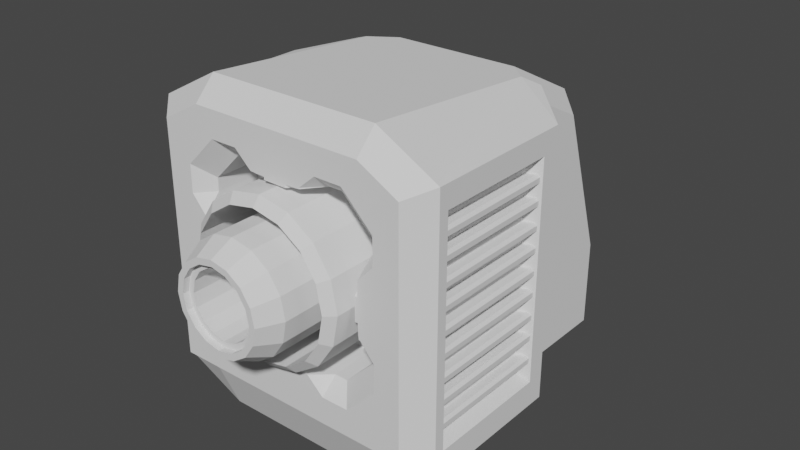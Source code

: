 # Source: Megalaser.blend  (saved by Blender 2.90.8; exported with 4.5.12 LTS)
import bpy
from mathutils import Matrix  # noqa: F401  (used for matrix-valued properties, if any)

bpy.ops.wm.read_factory_settings(use_empty=True)
scene = bpy.context.scene
scene.name = 'Scene'

# ---- collections
col_collection = bpy.data.collections.new('Collection'); scene.collection.children.link(col_collection)

# ---- world
world_world = bpy.data.worlds.new('World'); scene.world = world_world
world_world.use_nodes = True; world_world.node_tree.nodes.clear()
_N = world_world.node_tree.nodes; _L = world_world.node_tree.links
n0 = _N.new('ShaderNodeOutputWorld'); n0.name = 'World Output'; n0.location = (300, 300)
n1 = _N.new('ShaderNodeBackground'); n1.name = 'Background'; n1.location = (10, 300)
n1.inputs[0].default_value = (0.05088, 0.05088, 0.05088, 1.0)
_L.new(n1.outputs[0], n0.inputs[0])
n0.is_active_output = True
world_world.color = (0.05088, 0.05088, 0.05088)
world_world.use_sun_shadow = False
world_world.sun_shadow_jitter_overblur = 0.0

# ---- meshes
me_cylinder = bpy.data.meshes.new('Cylinder')
me_cylinder.from_pydata([(9.313e-08, 0.3235, 0.2538), (9.313e-08, -0.184, 0.2538), (0.09711, 0.3235, 0.2344), (0.09711, -0.184, 0.2344), (0.1794, 0.3235, 0.1794), (0.1794, -0.184, 0.1794), (0.2344, 0.3235, 0.09711), (0.2344, -0.184, 0.09711), (0.2538, 0.3235, -5.944e-08), (0.2538, -0.184, -1.406e-08), (0.2344, 0.3235, -0.09711), (0.2344, -0.184, -0.09711), (0.1794, 0.3235, -0.1794), (0.1794, -0.184, -0.1794), (0.09711, 0.3235, -0.2344), (0.09711, -0.184, -0.2344), (1.314e-07, 0.3235, -0.2538), (1.314e-07, -0.184, -0.2538), (-0.09711, 0.3235, -0.2344), (-0.09711, -0.184, -0.2344), (-0.1794, 0.3235, -0.1794), (-0.1794, -0.184, -0.1794), (-0.2344, 0.3235, -0.09711), (-0.2344, -0.184, -0.09711), (-0.2538, 0.3235, -4.431e-08), (-0.2538, -0.184, 1.061e-09), (-0.2344, 0.3235, 0.09711), (-0.2344, -0.184, 0.09711), (-0.1794, 0.3235, 0.1794), (-0.1794, -0.184, 0.1794), (-0.09711, 0.3235, 0.2344), (-0.09711, -0.184, 0.2344), (0.07813, -0.2878, 0.1886), (9.677e-08, -0.2878, 0.2042), (0.1444, -0.2878, 0.1444), (0.1886, -0.2878, 0.07813), (0.2042, -0.2878, 4.039e-09), (0.1886, -0.2878, -0.07813), (0.1444, -0.2878, -0.1444), (0.07813, -0.2878, -0.1886), (1.276e-07, -0.2878, -0.2042), (-0.07813, -0.2878, -0.1886), (-0.1444, -0.2878, -0.1444), (-0.1886, -0.2878, -0.07813), (-0.2042, -0.2878, 1.621e-08), (-0.1886, -0.2878, 0.07813), (-0.1444, -0.2878, 0.1444), (-0.07813, -0.2878, 0.1886), (0.06737, -0.2878, 0.1626), (9.871e-08, -0.2878, 0.176), (0.1245, -0.2878, 0.1245), (0.1626, -0.2878, 0.06737), (0.176, -0.2878, 3.868e-09), (0.1626, -0.2878, -0.06737), (0.1245, -0.2878, -0.1245), (0.06737, -0.2878, -0.1626), (1.253e-07, -0.2878, -0.176), (-0.06737, -0.2878, -0.1626), (-0.1245, -0.2878, -0.1245), (-0.1626, -0.2878, -0.06737), (-0.176, -0.2878, 1.436e-08), (-0.1626, -0.2878, 0.06737), (-0.1245, -0.2878, 0.1245), (-0.06737, -0.2878, 0.1626), (0.06737, -0.2587, 0.1626), (9.871e-08, -0.2587, 0.176), (0.1245, -0.2587, 0.1245), (0.1626, -0.2587, 0.06737), (0.176, -0.2587, -2.409e-09), (0.1626, -0.2587, -0.06737), (0.1245, -0.2587, -0.1245), (0.06737, -0.2587, -0.1626), (1.253e-07, -0.2587, -0.176), (-0.06737, -0.2587, -0.1626), (-0.1245, -0.2587, -0.1245), (-0.1626, -0.2587, -0.06737), (-0.176, -0.2587, 8.083e-09), (-0.1626, -0.2587, 0.06737), (-0.1245, -0.2587, 0.1245), (-0.06737, -0.2587, 0.1626), (0.05733, -0.2587, 0.1384), (9.947e-08, -0.2587, 0.1498), (0.1059, -0.2587, 0.1059), (0.1384, -0.2587, 0.05733), (0.1498, -0.2587, -2.05e-09), (0.1384, -0.2587, -0.05733), (0.1059, -0.2587, -0.1059), (0.05733, -0.2587, -0.1384), (1.221e-07, -0.2587, -0.1498), (-0.05733, -0.2587, -0.1384), (-0.1059, -0.2587, -0.1059), (-0.1384, -0.2587, -0.05733), (-0.1498, -0.2587, 6.879e-09), (-0.1384, -0.2587, 0.05733), (-0.1059, -0.2587, 0.1059), (-0.05733, -0.2587, 0.1384), (0.05733, -0.01164, 0.1384), (9.947e-08, -0.01164, 0.1498), (0.1059, -0.01164, 0.1059), (0.1384, -0.01164, 0.05733), (0.1498, -0.01164, -3.219e-08), (0.1384, -0.01164, -0.05733), (0.1059, -0.01164, -0.1059), (0.05733, -0.01164, -0.1384), (1.221e-07, -0.01164, -0.1498), (-0.05733, -0.01164, -0.1384), (-0.1059, -0.01164, -0.1059), (-0.1384, -0.01164, -0.05733), (-0.1498, -0.01164, -2.326e-08), (-0.1384, -0.01164, 0.05733), (-0.1059, -0.01164, 0.1059), (-0.05733, -0.01164, 0.1384), (-0.1257, 0.3793, 0.3034), (-0.2322, 0.3793, 0.2322), (-0.3034, 0.3793, 0.1257), (-0.3284, 0.3793, 8.771e-08), (-0.3034, 0.3793, -0.1257), (-0.2322, 0.3793, -0.2322), (-0.1257, 0.3793, -0.3034), (7.046e-08, 0.3793, -0.3284), (0.1257, 0.3793, -0.3034), (0.2322, 0.3793, -0.2322), (0.3034, 0.3793, -0.1257), (0.3284, 0.3793, 6.814e-08), (0.3034, 0.3793, 0.1257), (0.2322, 0.3793, 0.2322), (0.1257, 0.3793, 0.3034), (2.087e-08, 0.3793, 0.3284), (8.765e-08, -0.0766, 0.3284), (0.1257, -0.0766, 0.3034), (0.2322, -0.0766, 0.2322), (0.3034, -0.0766, 0.1257), (0.3284, -0.0766, -6.542e-08), (0.3034, -0.0766, -0.1257), (0.2322, -0.0766, -0.2322), (0.1257, -0.0766, -0.3034), (1.372e-07, -0.0766, -0.3284), (-0.1257, -0.0766, -0.3034), (-0.2322, -0.0766, -0.2322), (-0.3034, -0.0766, -0.1257), (-0.3284, -0.0766, -4.584e-08), (-0.3034, -0.0766, 0.1257), (-0.2322, -0.0766, 0.2322), (-0.1257, -0.0766, 0.3034), (8.624e-08, -0.03906, 0.3702), (0.1417, -0.03906, 0.342), (0.2618, -0.03906, 0.2618), (0.342, -0.03906, 0.1417), (0.3702, -0.03906, -6.806e-08), (0.342, -0.03906, -0.1417), (0.2618, -0.03906, -0.2618), (0.1417, -0.03906, -0.342), (1.421e-07, -0.03906, -0.3702), (-0.1417, -0.03906, -0.342), (-0.2618, -0.03906, -0.2618), (-0.342, -0.03906, -0.1417), (-0.3702, -0.03906, -4.599e-08), (-0.342, -0.03906, 0.1417), (-0.2618, -0.03906, 0.2618), (-0.1417, -0.03906, 0.342), (-0.2618, 0.4169, -0.2618), (-0.1417, 0.4169, -0.342), (7.536e-08, 0.4169, -0.3702), (0.1417, 0.4169, -0.342), (0.2618, 0.4169, -0.2618), (0.342, 0.4169, -0.1417), (0.3702, 0.4169, 6.55e-08), (1.946e-08, 0.4169, 0.3702), (0.1417, 0.4169, 0.342), (0.2618, 0.4169, 0.2618), (0.342, 0.4169, 0.1417), (-0.342, 0.4169, -0.1417), (-0.3702, 0.4169, 8.756e-08), (-0.342, 0.4169, 0.1417), (-0.2618, 0.4169, 0.2618), (-0.1417, 0.4169, 0.342)], [], [(0, 1, 3, 2), (2, 3, 5, 4), (4, 5, 7, 6), (6, 7, 9, 8), (8, 9, 11, 10), (10, 11, 13, 12), (12, 13, 15, 14), (14, 15, 17, 16), (16, 17, 19, 18), (18, 19, 21, 20), (20, 21, 23, 22), (22, 23, 25, 24), (24, 25, 27, 26), (26, 27, 29, 28), (9, 7, 35, 36), (28, 29, 31, 30), (30, 31, 1, 0), (124, 125, 169, 170), (32, 33, 49, 48), (19, 17, 40, 41), (29, 27, 45, 46), (5, 3, 32, 34), (15, 13, 38, 39), (25, 23, 43, 44), (11, 9, 36, 37), (21, 19, 41, 42), (31, 29, 46, 47), (7, 5, 34, 35), (17, 15, 39, 40), (3, 1, 33, 32), (27, 25, 44, 45), (13, 11, 37, 38), (23, 21, 42, 43), (1, 31, 47, 33), (54, 53, 69, 70), (33, 47, 63, 49), (41, 40, 56, 57), (34, 32, 48, 50), (42, 41, 57, 58), (35, 34, 50, 51), (43, 42, 58, 59), (36, 35, 51, 52), (44, 43, 59, 60), (37, 36, 52, 53), (45, 44, 60, 61), (38, 37, 53, 54), (46, 45, 61, 62), (39, 38, 54, 55), (47, 46, 62, 63), (40, 39, 55, 56), (75, 74, 90, 91), (62, 61, 77, 78), (55, 54, 70, 71), (63, 62, 78, 79), (56, 55, 71, 72), (48, 49, 65, 64), (49, 63, 79, 65), (57, 56, 72, 73), (50, 48, 64, 66), (58, 57, 73, 74), (51, 50, 66, 67), (59, 58, 74, 75), (52, 51, 67, 68), (60, 59, 75, 76), (53, 52, 68, 69), (61, 60, 76, 77), (81, 95, 111, 97), (68, 67, 83, 84), (76, 75, 91, 92), (69, 68, 84, 85), (77, 76, 92, 93), (70, 69, 85, 86), (78, 77, 93, 94), (71, 70, 86, 87), (79, 78, 94, 95), (72, 71, 87, 88), (64, 65, 81, 80), (65, 79, 95, 81), (73, 72, 88, 89), (66, 64, 80, 82), (74, 73, 89, 90), (67, 66, 82, 83), (96, 97, 111, 110, 109, 108, 107, 106, 105, 104, 103, 102, 101, 100, 99, 98), (89, 88, 104, 105), (82, 80, 96, 98), (90, 89, 105, 106), (83, 82, 98, 99), (91, 90, 106, 107), (84, 83, 99, 100), (92, 91, 107, 108), (85, 84, 100, 101), (93, 92, 108, 109), (86, 85, 101, 102), (94, 93, 109, 110), (87, 86, 102, 103), (95, 94, 110, 111), (88, 87, 103, 104), (80, 81, 97, 96), (139, 155, 154, 138), (113, 114, 173, 174), (120, 121, 164, 163), (112, 113, 174, 175), (122, 123, 166, 165), (117, 118, 161, 160), (127, 112, 175, 167), (114, 115, 172, 173), (123, 124, 170, 166), (119, 120, 163, 162), (126, 127, 167, 168), (121, 122, 165, 164), (116, 117, 160, 171), (125, 126, 168, 169), (115, 116, 171, 172), (118, 119, 162, 161), (138, 154, 153, 137), (137, 153, 152, 136), (136, 152, 151, 135), (135, 151, 150, 134), (134, 150, 149, 133), (133, 149, 148, 132), (140, 156, 155, 139), (141, 157, 156, 140), (142, 158, 157, 141), (129, 145, 144, 128), (143, 159, 158, 142), (130, 146, 145, 129), (128, 144, 159, 143), (131, 147, 146, 130), (132, 148, 147, 131), (136, 119, 118, 137), (157, 173, 172, 156), (137, 118, 117, 138), (158, 174, 173, 157), (145, 168, 167, 144), (138, 117, 116, 139), (159, 175, 174, 158), (146, 169, 168, 145), (139, 116, 115, 140), (144, 167, 175, 159), (147, 170, 169, 146), (140, 115, 114, 141), (148, 166, 170, 147), (141, 114, 113, 142), (128, 127, 126, 129), (149, 165, 166, 148), (142, 113, 112, 143), (129, 126, 125, 130), (150, 164, 165, 149), (143, 112, 127, 128), (130, 125, 124, 131), (151, 163, 164, 150), (131, 124, 123, 132), (152, 162, 163, 151), (132, 123, 122, 133), (153, 161, 162, 152), (133, 122, 121, 134), (154, 160, 161, 153), (134, 121, 120, 135), (155, 171, 160, 154), (135, 120, 119, 136), (156, 172, 171, 155)])
_uv = me_cylinder.uv_layers.new(name='UVMap')
_uv.uv.foreach_set('vector', [0.6399, 0.08673, 0.7418, 0.2527, 0.7415, 0.2494, 0.7108, 0.05699, 0.7108, 0.05699, 0.7415, 0.2494, 0.7424, 0.2462, 0.7877, 0.05649, 0.7877, 0.05649, 0.7424, 0.2462, 0.7445, 0.2436, 0.8591, 0.08543, 0.8591, 0.08543, 0.7445, 0.2436, 0.7474, 0.2419, 0.9141, 0.1397, 0.9141, 0.1397, 0.7474, 0.2419, 0.7507, 0.2415, 0.9436, 0.2109, 0.9436, 0.2109, 0.7507, 0.2415, 0.754, 0.2424, 0.9436, 0.288, 0.9436, 0.288, 0.754, 0.2424, 0.7566, 0.2445, 0.9142, 0.359, 0.9142, 0.359, 0.7566, 0.2445, 0.7582, 0.2475, 0.86, 0.4135, 0.86, 0.4135, 0.7582, 0.2475, 0.7585, 0.2508, 0.7892, 0.4433, 0.7892, 0.4433, 0.7585, 0.2508, 0.7576, 0.254, 0.7123, 0.4438, 0.7123, 0.4438, 0.7576, 0.254, 0.7555, 0.2567, 0.6409, 0.4148, 0.6409, 0.4148, 0.7555, 0.2567, 0.7526, 0.2584, 0.5859, 0.3606, 0.5859, 0.3606, 0.7526, 0.2584, 0.7493, 0.2588, 0.5564, 0.2893, 0.5564, 0.2893, 0.7493, 0.2588, 0.746, 0.2578, 0.5564, 0.2123, 0.7474, 0.2419, 0.7445, 0.2436, 0.7466, 0.2462, 0.7483, 0.2451, 0.5564, 0.2123, 0.746, 0.2578, 0.7434, 0.2557, 0.5858, 0.1412, 0.5858, 0.1412, 0.7434, 0.2557, 0.7418, 0.2527, 0.6399, 0.08673, 0.2949, 0.277, 0.2814, 0.2922, 0.2869, 0.2998, 0.3029, 0.2818, 0.7448, 0.2498, 0.7451, 0.2518, 0.7457, 0.2516, 0.7455, 0.2498, 0.7585, 0.2508, 0.7582, 0.2475, 0.7549, 0.2484, 0.7552, 0.2504, 0.746, 0.2578, 0.7493, 0.2588, 0.7496, 0.2554, 0.7477, 0.2549, 0.7424, 0.2462, 0.7415, 0.2494, 0.7448, 0.2498, 0.7453, 0.2478, 0.7566, 0.2445, 0.754, 0.2424, 0.7523, 0.2454, 0.7539, 0.2466, 0.7526, 0.2584, 0.7555, 0.2567, 0.7534, 0.2541, 0.7517, 0.2551, 0.7507, 0.2415, 0.7474, 0.2419, 0.7483, 0.2451, 0.7503, 0.2449, 0.7576, 0.254, 0.7585, 0.2508, 0.7552, 0.2504, 0.7546, 0.2524, 0.7434, 0.2557, 0.746, 0.2578, 0.7477, 0.2549, 0.7461, 0.2536, 0.7445, 0.2436, 0.7424, 0.2462, 0.7453, 0.2478, 0.7466, 0.2462, 0.7582, 0.2475, 0.7566, 0.2445, 0.7539, 0.2466, 0.7549, 0.2484, 0.7415, 0.2494, 0.7418, 0.2527, 0.7451, 0.2518, 0.7448, 0.2498, 0.7493, 0.2588, 0.7526, 0.2584, 0.7517, 0.2551, 0.7496, 0.2554, 0.754, 0.2424, 0.7507, 0.2415, 0.7503, 0.2449, 0.7523, 0.2454, 0.7555, 0.2567, 0.7576, 0.254, 0.7546, 0.2524, 0.7534, 0.2541, 0.7418, 0.2527, 0.7434, 0.2557, 0.7461, 0.2536, 0.7451, 0.2518, 0.752, 0.246, 0.7503, 0.2456, 0.7502, 0.2463, 0.7517, 0.2467, 0.7451, 0.2518, 0.7461, 0.2536, 0.7466, 0.2531, 0.7457, 0.2516, 0.7552, 0.2504, 0.7549, 0.2484, 0.7542, 0.2487, 0.7545, 0.2504, 0.7453, 0.2478, 0.7448, 0.2498, 0.7455, 0.2498, 0.746, 0.2481, 0.7546, 0.2524, 0.7552, 0.2504, 0.7545, 0.2504, 0.754, 0.2521, 0.7466, 0.2462, 0.7453, 0.2478, 0.746, 0.2481, 0.747, 0.2467, 0.7534, 0.2541, 0.7546, 0.2524, 0.754, 0.2521, 0.7529, 0.2535, 0.7483, 0.2451, 0.7466, 0.2462, 0.747, 0.2467, 0.7486, 0.2458, 0.7517, 0.2551, 0.7534, 0.2541, 0.7529, 0.2535, 0.7514, 0.2544, 0.7503, 0.2449, 0.7483, 0.2451, 0.7486, 0.2458, 0.7503, 0.2456, 0.7496, 0.2554, 0.7517, 0.2551, 0.7514, 0.2544, 0.7497, 0.2547, 0.7523, 0.2454, 0.7503, 0.2449, 0.7503, 0.2456, 0.752, 0.246, 0.7477, 0.2549, 0.7496, 0.2554, 0.7497, 0.2547, 0.748, 0.2542, 0.7539, 0.2466, 0.7523, 0.2454, 0.752, 0.246, 0.7534, 0.2471, 0.7461, 0.2536, 0.7477, 0.2549, 0.748, 0.2542, 0.7466, 0.2531, 0.7549, 0.2484, 0.7539, 0.2466, 0.7534, 0.2471, 0.7542, 0.2487, 0.7525, 0.253, 0.7534, 0.2518, 0.7529, 0.2515, 0.7521, 0.2526, 0.748, 0.2542, 0.7497, 0.2547, 0.7497, 0.254, 0.7483, 0.2536, 0.7534, 0.2471, 0.752, 0.246, 0.7517, 0.2467, 0.7528, 0.2476, 0.7466, 0.2531, 0.748, 0.2542, 0.7483, 0.2536, 0.7471, 0.2527, 0.7542, 0.2487, 0.7534, 0.2471, 0.7528, 0.2476, 0.7536, 0.2489, 0.7455, 0.2498, 0.7457, 0.2516, 0.7464, 0.2514, 0.7462, 0.2499, 0.7457, 0.2516, 0.7466, 0.2531, 0.7471, 0.2527, 0.7464, 0.2514, 0.7545, 0.2504, 0.7542, 0.2487, 0.7536, 0.2489, 0.7538, 0.2504, 0.746, 0.2481, 0.7455, 0.2498, 0.7462, 0.2499, 0.7466, 0.2485, 0.754, 0.2521, 0.7545, 0.2504, 0.7538, 0.2504, 0.7534, 0.2518, 0.747, 0.2467, 0.746, 0.2481, 0.7466, 0.2485, 0.7475, 0.2473, 0.7529, 0.2535, 0.754, 0.2521, 0.7534, 0.2518, 0.7525, 0.253, 0.7486, 0.2458, 0.747, 0.2467, 0.7475, 0.2473, 0.7488, 0.2465, 0.7514, 0.2544, 0.7529, 0.2535, 0.7525, 0.253, 0.7512, 0.2537, 0.7503, 0.2456, 0.7486, 0.2458, 0.7488, 0.2465, 0.7502, 0.2463, 0.7497, 0.2547, 0.7514, 0.2544, 0.7512, 0.2537, 0.7497, 0.254, 0.7469, 0.2512, 0.7476, 0.2523, 0.7498, 0.2503, 0.7497, 0.2502, 0.7488, 0.2465, 0.7475, 0.2473, 0.7479, 0.2477, 0.749, 0.247, 0.7512, 0.2537, 0.7525, 0.253, 0.7521, 0.2526, 0.751, 0.2532, 0.7502, 0.2463, 0.7488, 0.2465, 0.749, 0.247, 0.7502, 0.2469, 0.7497, 0.254, 0.7512, 0.2537, 0.751, 0.2532, 0.7498, 0.2534, 0.7517, 0.2467, 0.7502, 0.2463, 0.7502, 0.2469, 0.7514, 0.2472, 0.7483, 0.2536, 0.7497, 0.254, 0.7498, 0.2534, 0.7486, 0.2531, 0.7528, 0.2476, 0.7517, 0.2467, 0.7514, 0.2472, 0.7524, 0.248, 0.7471, 0.2527, 0.7483, 0.2536, 0.7486, 0.2531, 0.7476, 0.2523, 0.7536, 0.2489, 0.7528, 0.2476, 0.7524, 0.248, 0.753, 0.2491, 0.7462, 0.2499, 0.7464, 0.2514, 0.7469, 0.2512, 0.7468, 0.2499, 0.7464, 0.2514, 0.7471, 0.2527, 0.7476, 0.2523, 0.7469, 0.2512, 0.7538, 0.2504, 0.7536, 0.2489, 0.753, 0.2491, 0.7532, 0.2503, 0.7466, 0.2485, 0.7462, 0.2499, 0.7468, 0.2499, 0.7471, 0.2487, 0.7534, 0.2518, 0.7538, 0.2504, 0.7532, 0.2503, 0.7529, 0.2515, 0.7475, 0.2473, 0.7466, 0.2485, 0.7471, 0.2487, 0.7479, 0.2477, 0.7497, 0.2501, 0.7497, 0.2502, 0.7498, 0.2503, 0.7499, 0.2504, 0.75, 0.2504, 0.7501, 0.2504, 0.7502, 0.2503, 0.7503, 0.2502, 0.7503, 0.2501, 0.7503, 0.25, 0.7502, 0.2499, 0.7501, 0.2498, 0.75, 0.2498, 0.7499, 0.2499, 0.7498, 0.2499, 0.7497, 0.25, 0.7532, 0.2503, 0.753, 0.2491, 0.7503, 0.25, 0.7503, 0.2501, 0.7471, 0.2487, 0.7468, 0.2499, 0.7497, 0.2501, 0.7497, 0.25, 0.7529, 0.2515, 0.7532, 0.2503, 0.7503, 0.2501, 0.7503, 0.2502, 0.7479, 0.2477, 0.7471, 0.2487, 0.7497, 0.25, 0.7498, 0.2499, 0.7521, 0.2526, 0.7529, 0.2515, 0.7503, 0.2502, 0.7502, 0.2503, 0.749, 0.247, 0.7479, 0.2477, 0.7498, 0.2499, 0.7499, 0.2499, 0.751, 0.2532, 0.7521, 0.2526, 0.7502, 0.2503, 0.7501, 0.2504, 0.7502, 0.2469, 0.749, 0.247, 0.7499, 0.2499, 0.75, 0.2498, 0.7498, 0.2534, 0.751, 0.2532, 0.7501, 0.2504, 0.75, 0.2504, 0.7514, 0.2472, 0.7502, 0.2469, 0.75, 0.2498, 0.7501, 0.2498, 0.7486, 0.2531, 0.7498, 0.2534, 0.75, 0.2504, 0.7499, 0.2504, 0.7524, 0.248, 0.7514, 0.2472, 0.7501, 0.2498, 0.7502, 0.2499, 0.7476, 0.2523, 0.7486, 0.2531, 0.7499, 0.2504, 0.7498, 0.2503, 0.753, 0.2491, 0.7524, 0.248, 0.7502, 0.2499, 0.7503, 0.25, 0.7468, 0.2499, 0.7469, 0.2512, 0.7497, 0.2502, 0.7497, 0.2501, 0.2053, 0.2235, 0.1973, 0.2186, 0.2134, 0.2007, 0.2189, 0.2083, 0.2084, 0.2817, 0.1996, 0.2633, 0.1905, 0.2654, 0.2008, 0.2872, 0.2768, 0.205, 0.2919, 0.2187, 0.2995, 0.2132, 0.2818, 0.1971, 0.2236, 0.2954, 0.2084, 0.2817, 0.2008, 0.2872, 0.2187, 0.3034, 0.3006, 0.2371, 0.3015, 0.2576, 0.3108, 0.259, 0.3098, 0.235, 0.2189, 0.2083, 0.2373, 0.1994, 0.2351, 0.1903, 0.2134, 0.2007, 0.2428, 0.3022, 0.2236, 0.2954, 0.2187, 0.3034, 0.2413, 0.3114, 0.1996, 0.2633, 0.1985, 0.2428, 0.1892, 0.2413, 0.1905, 0.2654, 0.3015, 0.2576, 0.2949, 0.277, 0.3029, 0.2818, 0.3108, 0.259, 0.2577, 0.1983, 0.2768, 0.205, 0.2818, 0.1971, 0.2591, 0.189, 0.2631, 0.3011, 0.2428, 0.3022, 0.2413, 0.3114, 0.2653, 0.3102, 0.2919, 0.2187, 0.3006, 0.2371, 0.3098, 0.235, 0.2995, 0.2132, 0.2053, 0.2235, 0.2189, 0.2083, 0.2134, 0.2007, 0.1973, 0.2186, 0.2814, 0.2922, 0.2631, 0.3011, 0.2653, 0.3102, 0.2869, 0.2998, 0.1985, 0.2428, 0.2053, 0.2235, 0.1973, 0.2186, 0.1892, 0.2413, 0.2373, 0.1994, 0.2577, 0.1983, 0.2591, 0.189, 0.2351, 0.1903, 0.2189, 0.2083, 0.2134, 0.2007, 0.2351, 0.1903, 0.2373, 0.1994, 0.2373, 0.1994, 0.2351, 0.1903, 0.2591, 0.189, 0.2577, 0.1983, 0.2577, 0.1983, 0.2591, 0.189, 0.2818, 0.1971, 0.2768, 0.205, 0.2768, 0.205, 0.2818, 0.1971, 0.2995, 0.2132, 0.2919, 0.2187, 0.2919, 0.2187, 0.2995, 0.2132, 0.3098, 0.235, 0.3006, 0.2371, 0.3006, 0.2371, 0.3098, 0.235, 0.3108, 0.259, 0.3015, 0.2576, 0.1985, 0.2428, 0.1892, 0.2413, 0.1973, 0.2186, 0.2053, 0.2235, 0.1996, 0.2633, 0.1905, 0.2654, 0.1892, 0.2413, 0.1985, 0.2428, 0.2084, 0.2817, 0.2008, 0.2872, 0.1905, 0.2654, 0.1996, 0.2633, 0.2631, 0.3011, 0.2653, 0.3102, 0.2413, 0.3114, 0.2428, 0.3022, 0.2236, 0.2954, 0.2187, 0.3034, 0.2008, 0.2872, 0.2084, 0.2817, 0.2814, 0.2922, 0.2869, 0.2998, 0.2653, 0.3102, 0.2631, 0.3011, 0.2428, 0.3022, 0.2413, 0.3114, 0.2187, 0.3034, 0.2236, 0.2954, 0.2949, 0.277, 0.3029, 0.2818, 0.2869, 0.2998, 0.2814, 0.2922, 0.3015, 0.2576, 0.3108, 0.259, 0.3029, 0.2818, 0.2949, 0.277, 0.2577, 0.1983, 0.2577, 0.1983, 0.2373, 0.1994, 0.2373, 0.1994, 0.1905, 0.2654, 0.1905, 0.2654, 0.1892, 0.2413, 0.1892, 0.2413, 0.2373, 0.1994, 0.2373, 0.1994, 0.2189, 0.2083, 0.2189, 0.2083, 0.2008, 0.2872, 0.2008, 0.2872, 0.1905, 0.2654, 0.1905, 0.2654, 0.2653, 0.3102, 0.2653, 0.3102, 0.2413, 0.3114, 0.2413, 0.3114, 0.2189, 0.2083, 0.2189, 0.2083, 0.2053, 0.2235, 0.2053, 0.2235, 0.2187, 0.3034, 0.2187, 0.3034, 0.2008, 0.2872, 0.2008, 0.2872, 0.2869, 0.2998, 0.2869, 0.2998, 0.2653, 0.3102, 0.2653, 0.3102, 0.2053, 0.2235, 0.2053, 0.2235, 0.1985, 0.2428, 0.1985, 0.2428, 0.2413, 0.3114, 0.2413, 0.3114, 0.2187, 0.3034, 0.2187, 0.3034, 0.3029, 0.2818, 0.3029, 0.2818, 0.2869, 0.2998, 0.2869, 0.2998, 0.1985, 0.2428, 0.1985, 0.2428, 0.1996, 0.2633, 0.1996, 0.2633, 0.3108, 0.259, 0.3108, 0.259, 0.3029, 0.2818, 0.3029, 0.2818, 0.1996, 0.2633, 0.1996, 0.2633, 0.2084, 0.2817, 0.2084, 0.2817, 0.2428, 0.3022, 0.2428, 0.3022, 0.2631, 0.3011, 0.2631, 0.3011, 0.3098, 0.235, 0.3098, 0.235, 0.3108, 0.259, 0.3108, 0.259, 0.2084, 0.2817, 0.2084, 0.2817, 0.2236, 0.2954, 0.2236, 0.2954, 0.2631, 0.3011, 0.2631, 0.3011, 0.2814, 0.2922, 0.2814, 0.2922, 0.2995, 0.2132, 0.2995, 0.2132, 0.3098, 0.235, 0.3098, 0.235, 0.2236, 0.2954, 0.2236, 0.2954, 0.2428, 0.3022, 0.2428, 0.3022, 0.2814, 0.2922, 0.2814, 0.2922, 0.2949, 0.277, 0.2949, 0.277, 0.2818, 0.1971, 0.2818, 0.1971, 0.2995, 0.2132, 0.2995, 0.2132, 0.2949, 0.277, 0.2949, 0.277, 0.3015, 0.2576, 0.3015, 0.2576, 0.2591, 0.189, 0.2591, 0.189, 0.2818, 0.1971, 0.2818, 0.1971, 0.3015, 0.2576, 0.3015, 0.2576, 0.3006, 0.2371, 0.3006, 0.2371, 0.2351, 0.1903, 0.2351, 0.1903, 0.2591, 0.189, 0.2591, 0.189, 0.3006, 0.2371, 0.3006, 0.2371, 0.2919, 0.2187, 0.2919, 0.2187, 0.2134, 0.2007, 0.2134, 0.2007, 0.2351, 0.1903, 0.2351, 0.1903, 0.2919, 0.2187, 0.2919, 0.2187, 0.2768, 0.205, 0.2768, 0.205, 0.1973, 0.2186, 0.1973, 0.2186, 0.2134, 0.2007, 0.2134, 0.2007, 0.2768, 0.205, 0.2768, 0.205, 0.2577, 0.1983, 0.2577, 0.1983, 0.1892, 0.2413, 0.1892, 0.2413, 0.1973, 0.2186, 0.1973, 0.2186])
me_cylinder.use_remesh_fix_poles = True
me_cylinder.use_remesh_preserve_attributes = False
me_cylinder.use_mirror_vertex_groups = False
me_cylinder.update()
me_cube_001 = bpy.data.meshes.new('Cube.001')
me_cube_001.from_pydata([(-0.4054, 0.03726, 0.0), (0.4054, 1.114, 0.4054), (0.4054, 1.114, -0.4054), (-0.4054, 1.114, 0.4054), (-0.4054, 1.114, -0.4054), (0.4054, 0.03726, 0.0), (0.0, 0.03726, -0.4054), (0.0, 0.03726, 0.4054), (-0.4054, 1.114, -0.8277), (0.4054, 1.114, -0.8277), (-0.6867, 0.8482, -0.4054), (-0.6867, 0.8482, 0.4054), (0.6867, 0.8482, 0.4054), (0.6867, 0.8482, -0.4054), (-0.6867, 0.8482, -0.6956), (-0.6867, 0.8482, 0.5414), (0.6867, 0.8482, -0.6956), (0.6867, 0.8482, 0.5414), (-0.4054, 0.3244, 0.2027), (0.4054, 0.3244, -0.2027), (0.2027, 0.3244, -0.4054), (-0.2027, 0.3244, 0.4054), (-0.4054, 0.3244, -0.2027), (-0.4054, 0.3244, 0.0), (0.4054, 0.3244, 0.2027), (0.4054, 0.3244, 0.0), (-0.2027, 0.3244, -0.4054), (0.0, 0.3244, -0.4054), (0.2027, 0.3244, 0.4054), (0.0, 0.3244, 0.4054), (-0.2027, 0.3244, -0.2027), (0.2027, 0.3244, -0.2027), (0.0, 0.3244, -0.2027), (-0.2027, 0.3244, 0.0), (0.2027, 0.3244, 0.0), (0.0, 0.3244, 0.0), (-0.2027, 0.3244, 0.2027), (0.2027, 0.3244, 0.2027), (0.0, 0.3244, 0.2027), (-0.5478, 0.03726, -0.4054), (-0.4054, 0.03726, -0.5478), (-0.4054, 0.03726, 0.5478), (-0.5478, 0.03726, 0.4054), (0.4054, 0.03726, -0.5478), (0.5478, 0.03726, -0.4054), (0.5478, 0.03726, 0.4054), (0.4054, 0.03726, 0.5478), (-0.2631, 0.3244, 0.4054), (-0.4054, 0.3244, 0.2631), (0.2631, 0.3244, -0.4054), (0.4054, 0.3244, -0.2631), (-0.4054, 0.3244, -0.2631), (-0.2631, 0.3244, -0.4054), (0.4054, 0.3244, 0.2631), (0.2631, 0.3244, 0.4054), (-0.4054, 0.03726, -0.5982), (-0.4054, 0.1346, -0.8277), (-0.4054, 0.1346, 0.6956), (-0.4054, 0.03726, 0.5942), (0.4054, 0.1346, -0.8277), (0.4054, 0.03726, -0.5982), (0.4054, 0.03726, 0.5942), (0.4054, 0.1346, 0.6956), (0.2027, 0.03726, -0.5982), (0.2027, 0.1346, -0.8277), (-0.2027, 0.03726, 0.5946), (-0.2027, 0.1346, 0.6956), (-0.2027, 0.1346, -0.8277), (-0.2027, 0.03726, -0.5982), (0.0, 0.1346, -0.8277), (0.0, 0.03726, -0.5982), (0.2027, 0.1346, 0.6956), (0.2027, 0.03726, 0.5946), (0.0, 0.1346, 0.6956), (0.0, 0.03726, 0.5947), (-0.6867, 0.1346, -0.4054), (-0.5893, 0.03726, -0.4054), (-0.6867, 0.1346, 0.2027), (-0.5893, 0.03726, 0.2027), (-0.5893, 0.03726, 0.4054), (-0.6867, 0.1346, 0.4054), (0.5893, 0.03726, -0.4054), (0.6867, 0.1346, -0.4054), (0.6867, 0.1346, 0.4054), (0.5893, 0.03726, 0.4054), (0.6867, 0.1346, -0.2027), (0.5893, 0.03726, -0.2027), (-0.5893, 0.03726, -0.2027), (-0.6867, 0.1346, -0.2027), (-0.6867, 0.1346, 0.0), (-0.5893, 0.03726, 0.0), (0.5893, 0.03726, 0.2027), (0.6867, 0.1346, 0.2027), (0.5893, 0.03726, 0.0), (0.6867, 0.1346, 0.0), (-0.5893, 0.03726, -0.5982), (-0.6867, 0.1346, -0.6956), (-0.5893, 0.03726, 0.493), (-0.6867, 0.1346, 0.5414), (0.5893, 0.03726, -0.5982), (0.6867, 0.1346, -0.6956), (0.5893, 0.03726, 0.493), (0.6867, 0.1346, 0.5414), (-0.6867, 0.7667, 0.3277), (-0.6867, 0.7667, -0.3378), (0.6867, 0.7667, 0.3277), (0.6867, 0.7667, -0.3378), (0.6867, 0.7667, -0.5759), (-0.6867, 0.7667, -0.5759), (0.6867, 0.7667, 0.4393), (-0.6867, 0.7667, 0.4393), (-0.6867, 0.1812, 0.3277), (-0.6867, 0.1812, 0.1613), (0.6867, 0.1812, -0.3378), (0.6867, 0.1812, -0.1714), (-0.6867, 0.1812, -0.1714), (-0.6867, 0.1812, -0.3378), (-0.6867, 0.1812, -0.005027), (0.6867, 0.1812, 0.1613), (0.6867, 0.1812, 0.3277), (0.6867, 0.1812, -0.005027), (0.6867, 0.1812, -0.5759), (-0.6867, 0.1812, -0.5759), (0.6867, 0.1812, 0.4393), (-0.6867, 0.1812, 0.4393), (-0.6262, 0.7339, 0.2964), (-0.6262, 0.7339, -0.3105), (0.6262, 0.7339, 0.2964), (0.6262, 0.7339, -0.3105), (0.6262, 0.7339, -0.5276), (-0.6262, 0.7339, -0.5276), (0.6262, 0.7339, 0.3981), (-0.6262, 0.7339, 0.3981), (-0.6262, 0.1999, 0.2964), (-0.6262, 0.1999, 0.1447), (0.6262, 0.1999, -0.3105), (0.6262, 0.1999, -0.1588), (-0.6262, 0.1999, -0.1588), (-0.6262, 0.1999, -0.3105), (-0.6262, 0.1999, -0.007055), (0.6262, 0.1999, 0.1447), (0.6262, 0.1999, 0.2964), (0.6262, 0.1999, -0.007055), (0.6262, 0.1999, -0.5276), (-0.6262, 0.1999, -0.5276), (0.6262, 0.1999, 0.3981), (-0.6262, 0.1999, 0.3981), (0.4054, 1.517, -0.4054), (-0.4054, 1.517, -0.4054), (0.4054, 1.517, -0.8277), (-0.4054, 1.517, -0.8277), (-0.3018, 1.114, 0.6135), (-0.4054, 1.114, 0.4968), (-0.4795, 1.044, 0.5945), (-0.4054, 1.011, 0.6222), (0.4054, 1.114, 0.4968), (0.3018, 1.114, 0.6135), (0.4054, 1.011, 0.6222), (0.4795, 1.044, 0.5945), (0.4054, 1.436, 0.3307), (0.3018, 1.517, 0.4054), (-0.3018, 1.517, 0.4054), (-0.4054, 1.436, 0.3307), (0.4054, 1.685, -0.4054), (0.3018, 1.792, -0.4054), (-0.4054, 1.685, -0.4054), (-0.3018, 1.792, -0.4054), (0.3018, 1.792, -0.8277), (0.4054, 1.685, -0.8277), (-0.4054, 1.685, -0.8277), (-0.3018, 1.792, -0.8277), (-0.07985, 0.3244, 0.3961), (0.0, 0.03726, -0.3961), (0.0, 0.3244, -0.3961), (-0.3961, 0.3244, -0.07985), (0.3961, 0.3244, 0.0), (0.3961, 0.03726, 0.0), (-0.3961, 0.03726, 0.0), (-0.3961, 0.3244, 0.0), (-0.3961, 0.3244, 0.07985), (0.0, 0.03726, 0.3961), (0.0, 0.3244, 0.3961), (0.3961, 0.3244, -0.07985), (0.07985, 0.3244, 0.3961), (0.07985, 0.3244, -0.3961), (0.3961, 0.3244, 0.07985), (-0.07985, 0.3244, -0.3961), (-0.07985, 0.3244, 0.3832), (0.0, 0.03726, -0.3832), (0.0, 0.3244, -0.3832), (-0.3832, 0.3244, -0.07985), (0.3832, 0.3244, 0.0), (0.3832, 0.03726, 0.0), (-0.3832, 0.03726, 0.0), (-0.3832, 0.3244, 0.0), (-0.3832, 0.3244, 0.07985), (0.0, 0.03726, 0.3832), (0.0, 0.3244, 0.3832), (0.3832, 0.3244, -0.07985), (0.07985, 0.3244, 0.3832), (0.07985, 0.3244, -0.3832), (0.3832, 0.3244, 0.07985), (-0.07985, 0.3244, -0.3832), (0.4721, 0.03726, 0.2027), (0.4054, 0.1149, 0.2027), (0.3996, 0.03726, 0.1253), (0.4054, 0.03726, 0.125), (-0.4054, 0.1149, 0.2027), (-0.4721, 0.03726, 0.2027), (-0.4054, 0.03726, 0.125), (-0.3996, 0.03726, 0.1253), (-0.4721, 0.03726, -0.2027), (-0.4054, 0.1149, -0.2027), (-0.3996, 0.03726, -0.1253), (-0.4054, 0.03726, -0.125), (0.4054, 0.1149, -0.2027), (0.4721, 0.03726, -0.2027), (0.4054, 0.03726, -0.125), (0.3996, 0.03726, -0.1253), (-0.2027, 0.1149, -0.4054), (-0.2027, 0.03726, -0.4721), (-0.125, 0.03726, -0.4054), (-0.1253, 0.03726, -0.3996), (0.2027, 0.03726, -0.4721), (0.2027, 0.1149, -0.4054), (0.1253, 0.03726, -0.3996), (0.125, 0.03726, -0.4054), (0.2027, 0.1149, 0.4054), (0.2027, 0.03726, 0.4721), (0.125, 0.03726, 0.4054), (0.1253, 0.03726, 0.3996), (-0.2027, 0.03726, 0.4721), (-0.2027, 0.1149, 0.4054), (-0.1253, 0.03726, 0.3996), (-0.125, 0.03726, 0.4054), (-0.3293, 0.03726, -0.4716), (-0.2631, 0.1149, -0.4054), (-0.4054, 0.1149, -0.2631), (-0.4716, 0.03726, -0.3293), (-0.4716, 0.03726, 0.3293), (-0.4054, 0.1149, 0.2631), (-0.2631, 0.1149, 0.4054), (-0.3293, 0.03726, 0.4716), (0.4716, 0.03726, -0.3293), (0.4054, 0.1149, -0.2631), (0.2631, 0.1149, -0.4054), (0.3293, 0.03726, -0.4716), (0.3293, 0.03726, 0.4716), (0.2631, 0.1149, 0.4054), (0.4054, 0.1149, 0.2631), (0.4716, 0.03726, 0.3293), (-0.07985, 0.06292, 0.3961), (-0.0542, 0.03726, 0.3961), (-0.1054, 0.03726, 0.3981), (-0.3961, 0.06292, -0.07985), (-0.3961, 0.03726, -0.0542), (-0.3981, 0.03726, -0.1054), (-0.0542, 0.03726, -0.3961), (-0.07985, 0.06292, -0.3961), (-0.1054, 0.03726, -0.3981), (-0.3961, 0.03726, 0.0542), (-0.3961, 0.06292, 0.07985), (-0.3981, 0.03726, 0.1054), (0.3961, 0.03726, -0.0542), (0.3961, 0.06292, -0.07985), (0.3981, 0.03726, -0.1054), (0.3961, 0.06292, 0.07985), (0.3961, 0.03726, 0.0542), (0.3981, 0.03726, 0.1054), (0.0542, 0.03726, 0.3961), (0.07985, 0.06292, 0.3961), (0.1054, 0.03726, 0.3981), (0.07985, 0.06292, -0.3961), (0.0542, 0.03726, -0.3961), (0.1054, 0.03726, -0.3981), (-0.0542, 0.03726, 0.3832), (-0.07985, 0.06292, 0.3832), (-0.3832, 0.03726, -0.0542), (-0.3832, 0.06292, -0.07985), (-0.07985, 0.06292, -0.3832), (-0.0542, 0.03726, -0.3832), (-0.3832, 0.06292, 0.07985), (-0.3832, 0.03726, 0.0542), (0.3832, 0.06292, -0.07985), (0.3832, 0.03726, -0.0542), (0.3832, 0.03726, 0.0542), (0.3832, 0.06292, 0.07985), (0.07985, 0.06292, 0.3832), (0.0542, 0.03726, 0.3832), (0.0542, 0.03726, -0.3832), (0.07985, 0.06292, -0.3832)], [], [(14, 96, 122, 108), (9, 8, 150, 149), (18, 207, 210, 262, 261, 179), (36, 21, 47, 48, 18), (15, 11, 103, 110), (228, 247, 46, 61, 72), (5, 217, 216, 86, 93), (22, 23, 178, 174), (157, 156, 151, 154, 57, 66, 73, 71, 62), (21, 29, 181, 171), (180, 252, 275, 196), (39, 238, 211, 87, 76), (225, 224, 20, 184, 272, 274), (223, 226, 6, 70, 63), (1, 2, 147, 159), (231, 234, 7, 74, 65), (59, 9, 16, 100), (244, 215, 19, 50), (172, 273, 289, 188), (29, 28, 183, 181), (208, 239, 42, 79, 78), (6, 221, 220, 68, 70), (42, 41, 58, 97, 79), (44, 43, 60, 99, 81), (4, 8, 14, 10), (186, 258, 279, 202), (96, 75, 116, 122), (43, 246, 223, 63, 60), (8, 9, 59, 64, 69, 67, 56), (41, 242, 231, 65, 58), (2, 9, 149, 147), (183, 270, 287, 199), (1, 159, 155), (235, 238, 39, 40), (7, 229, 228, 72, 74), (177, 255, 277, 193), (179, 261, 281, 195), (89, 77, 112, 117), (98, 15, 110, 124), (260, 177, 193, 282), (12, 17, 109, 105), (61, 46, 45, 84, 101), (158, 157, 62, 102, 17), (216, 243, 44, 81, 86), (212, 237, 51, 22), (182, 264, 283, 198), (45, 250, 203, 91, 84), (3, 4, 10, 11), (55, 40, 39, 76, 95), (9, 2, 13, 16), (257, 172, 188, 280), (220, 235, 40, 55, 68), (162, 3, 152), (57, 154, 153, 15, 98), (269, 180, 196, 288), (2, 1, 12, 13), (49, 50, 19, 31, 20), (24, 53, 54, 28, 37), (30, 33, 23, 22), (33, 36, 18, 23), (26, 30, 22, 51, 52), (20, 31, 32, 27), (27, 32, 30, 26), (19, 25, 34, 31), (31, 34, 35, 32), (32, 35, 33, 30), (25, 24, 37, 34), (34, 37, 38, 35), (35, 38, 36, 33), (37, 28, 29, 38), (38, 29, 21, 36), (51, 237, 236, 52), (47, 241, 240, 48), (49, 245, 244, 50), (248, 54, 53, 249), (239, 242, 41, 42), (247, 250, 45, 46), (243, 246, 43, 44), (0, 209, 208, 78, 90), (64, 59, 60, 63), (66, 57, 58, 65), (56, 67, 68, 55), (67, 69, 70, 68), (69, 64, 63, 70), (62, 71, 72, 61), (71, 73, 74, 72), (73, 66, 65, 74), (78, 79, 80, 77), (86, 81, 82, 85), (76, 87, 88, 75), (87, 90, 89, 88), (90, 78, 77, 89), (84, 91, 92, 83), (91, 93, 94, 92), (93, 86, 85, 94), (81, 99, 100, 82), (95, 76, 75, 96), (101, 84, 83, 102), (79, 97, 98, 80), (99, 60, 59, 100), (96, 56, 55, 95), (61, 101, 102, 62), (57, 98, 97, 58), (8, 56, 96, 14), (109, 123, 145, 131), (112, 111, 133, 134), (120, 114, 136, 142), (121, 107, 129, 143), (110, 103, 125, 132), (118, 120, 142, 140), (17, 102, 123, 109), (94, 85, 114, 120), (77, 80, 111, 112), (75, 88, 115, 116), (102, 83, 119, 123), (11, 10, 104, 103), (83, 92, 118, 119), (13, 12, 105, 106), (82, 100, 121, 113), (100, 16, 107, 121), (16, 13, 106, 107), (88, 89, 117, 115), (85, 82, 113, 114), (80, 98, 124, 111), (10, 14, 108, 104), (92, 94, 120, 118), (141, 127, 131, 145), (138, 126, 130, 144), (125, 133, 146, 132), (128, 127, 141, 140, 142, 136, 135), (138, 137, 139, 134, 133, 125, 126), (128, 135, 143, 129), (113, 121, 143, 135), (114, 113, 135, 136), (103, 104, 126, 125), (122, 116, 138, 144), (116, 115, 137, 138), (106, 105, 127, 128), (123, 119, 141, 145), (115, 117, 139, 137), (107, 106, 128, 129), (111, 124, 146, 133), (117, 112, 134, 139), (104, 108, 130, 126), (108, 122, 144, 130), (119, 118, 140, 141), (105, 109, 131, 127), (124, 110, 132, 146), (1, 155, 158, 17, 12), (164, 166, 161, 160), (166, 164, 167, 170), (147, 163, 159), (8, 4, 148, 150), (4, 3, 162, 148), (147, 149, 168, 163), (150, 148, 165, 169), (149, 150, 169, 170, 167, 168), (148, 162, 165), (153, 152, 3, 11, 15), (151, 152, 153, 154), (155, 156, 157, 158), (151, 161, 162, 152), (155, 159, 160, 156), (159, 163, 164, 160), (167, 164, 163, 168), (166, 170, 169, 165), (161, 166, 165, 162), (161, 151, 156, 160), (218, 217, 5, 176, 263, 265), (176, 267, 285, 192), (0, 214, 213, 256, 255, 177), (173, 186, 202, 189), (233, 232, 21, 171, 251, 253), (213, 212, 22, 174, 254, 256), (175, 182, 198, 191), (6, 226, 225, 274, 273, 172), (254, 174, 190, 278), (23, 18, 179, 178), (211, 214, 0, 90, 87), (204, 249, 53, 24), (5, 206, 205, 268, 267, 176), (24, 25, 175, 185), (224, 245, 49, 20), (203, 206, 5, 93, 91), (25, 19, 182, 175), (196, 275, 276, 187, 197), (248, 227, 28, 54), (27, 26, 186, 173), (236, 219, 26, 52), (232, 241, 47, 21), (20, 27, 173, 184), (240, 207, 18, 48), (279, 280, 188, 189, 202), (281, 282, 193, 194, 195), (192, 285, 286, 201, 191), (287, 288, 196, 197, 199), (193, 277, 278, 190, 194), (188, 289, 290, 200, 189), (283, 284, 192, 191, 198), (184, 173, 189, 200), (222, 221, 6, 172, 257, 259), (205, 204, 24, 185, 266, 268), (181, 183, 199, 197), (272, 184, 200, 290), (28, 227, 230, 271, 270, 183), (171, 181, 197, 187), (26, 219, 222, 259, 258, 186), (174, 178, 194, 190), (230, 229, 7, 180, 269, 271), (210, 209, 0, 177, 260, 262), (178, 179, 195, 194), (263, 176, 192, 284), (19, 215, 218, 265, 264, 182), (185, 175, 191, 201), (7, 234, 233, 253, 252, 180), (203, 204, 205, 206), (207, 208, 209, 210), (211, 212, 213, 214), (215, 216, 217, 218), (219, 220, 221, 222), (223, 224, 225, 226), (227, 228, 229, 230), (231, 232, 233, 234), (236, 237, 238, 235), (240, 241, 242, 239), (244, 245, 246, 243), (248, 249, 250, 247), (237, 212, 211, 238), (235, 220, 219, 236), (239, 208, 207, 240), (241, 232, 231, 242), (215, 244, 243, 216), (245, 224, 223, 246), (203, 250, 249, 204), (227, 248, 247, 228), (266, 185, 201, 286), (251, 252, 253), (254, 255, 256), (257, 258, 259), (260, 261, 262), (263, 264, 265), (266, 267, 268), (269, 270, 271), (272, 273, 274), (289, 273, 272, 290), (254, 278, 277, 255), (251, 276, 275, 252), (285, 267, 266, 286), (263, 284, 283, 264), (257, 280, 279, 258), (287, 270, 269, 288), (260, 282, 281, 261), (251, 171, 187, 276)])
_uv = me_cube_001.uv_layers.new(name='UVMap')
_uv.uv.foreach_set('vector', [0.125, 0.5, 0.125, 0.72, 0.125, 0.72, 0.125, 0.5, 0.375, 0.5, 0.125, 0.5, 0.125, 0.5, 0.375, 0.5, 0.5625, 1.0, 0.5625, 1.0, 0.5625, 1.0, 0.5625, 1.0, 0.5625, 1.0, 0.5625, 1.0, 0.5625, 0.9375, 0.625, 0.9375, 0.625, 0.9561, 0.5811, 1.0, 0.5625, 1.0, 0.625, 0.25, 0.625, 0.25, 0.625, 0.25, 0.625, 0.25, 0.625, 0.8125, 0.625, 0.7735, 0.625, 0.75, 0.625, 0.75, 0.625, 0.8125, 0.5, 0.75, 0.4615, 0.75, 0.4375, 0.75, 0.4375, 0.75, 0.5, 0.75, 0.4375, 1.0, 0.5, 1.0, 0.5, 1.0, 0.4375, 1.0, 0.625, 0.5232, 0.657, 0.5, 0.843, 0.5, 0.875, 0.5232, 0.875, 0.72, 0.8125, 0.72, 0.75, 0.72, 0.6875, 0.72, 0.625, 0.72, 0.625, 0.9375, 0.625, 0.875, 0.625, 0.875, 0.625, 0.9375, 0.625, 0.875, 0.625, 0.9174, 0.625, 0.9174, 0.625, 0.875, 0.375, 1.0, 0.3985, 1.0, 0.4375, 1.0, 0.4375, 1.0, 0.375, 1.0, 0.375, 0.8125, 0.375, 0.8125, 0.375, 0.8125, 0.375, 0.8125, 0.375, 0.8125, 0.375, 0.8125, 0.375, 0.8125, 0.375, 0.8365, 0.375, 0.875, 0.375, 0.875, 0.375, 0.8125, 0.625, 0.5, 0.375, 0.5, 0.375, 0.5, 0.602, 0.5, 0.625, 0.9375, 0.625, 0.9135, 0.625, 0.875, 0.625, 0.875, 0.625, 0.9375, 0.375, 0.72, 0.375, 0.5, 0.375, 0.5, 0.375, 0.72, 0.4189, 0.75, 0.4375, 0.75, 0.4375, 0.75, 0.4189, 0.75, 0.375, 0.875, 0.375, 0.8326, 0.375, 0.8326, 0.375, 0.875, 0.625, 0.875, 0.625, 0.8125, 0.625, 0.8125, 0.625, 0.875, 0.5625, 1.0, 0.6015, 1.0, 0.625, 1.0, 0.625, 1.0, 0.5625, 1.0, 0.375, 0.875, 0.375, 0.9135, 0.375, 0.9375, 0.375, 0.9375, 0.375, 0.875, 0.625, 1.0, 0.625, 1.0, 0.625, 1.0, 0.625, 1.0, 0.625, 1.0, 0.375, 0.75, 0.375, 0.75, 0.375, 0.75, 0.375, 0.75, 0.375, 0.75, 0.375, 0.25, 0.375, 0.25, 0.375, 0.25, 0.375, 0.25, 0.375, 0.9375, 0.375, 0.9375, 0.375, 0.9375, 0.375, 0.9375, 0.375, 0.03002, 0.375, 0.03002, 0.375, 0.03002, 0.375, 0.03002, 0.375, 0.75, 0.375, 0.7735, 0.375, 0.8125, 0.375, 0.8125, 0.375, 0.75, 0.125, 0.5, 0.375, 0.5, 0.375, 0.72, 0.3125, 0.72, 0.25, 0.72, 0.1875, 0.72, 0.125, 0.72, 0.625, 1.0, 0.625, 0.9765, 0.625, 0.9375, 0.625, 0.9375, 0.625, 1.0, 0.375, 0.5, 0.375, 0.5, 0.375, 0.5, 0.375, 0.5, 0.625, 0.8125, 0.625, 0.8125, 0.625, 0.8125, 0.625, 0.8125, 0.625, 0.5, 0.625, 0.5, 0.625, 0.5, 0.375, 0.9765, 0.375, 1.0, 0.375, 1.0, 0.375, 1.0, 0.625, 0.875, 0.625, 0.8365, 0.625, 0.8125, 0.625, 0.8125, 0.625, 0.875, 0.5, 1.0, 0.4576, 1.0, 0.4576, 1.0, 0.5, 1.0, 0.5625, 1.0, 0.5625, 1.0, 0.5625, 1.0, 0.5625, 1.0, 0.5, 0.03002, 0.5625, 0.03002, 0.5625, 0.03002, 0.5, 0.03002, 0.875, 0.72, 0.875, 0.5, 0.875, 0.5, 0.875, 0.72, 0.5424, 1.0, 0.5, 1.0, 0.5, 1.0, 0.5424, 1.0, 0.625, 0.5, 0.625, 0.5, 0.625, 0.5, 0.625, 0.5, 0.625, 0.75, 0.625, 0.75, 0.625, 0.75, 0.625, 0.75, 0.625, 0.75, 0.625, 0.5, 0.625, 0.5232, 0.625, 0.72, 0.625, 0.72, 0.625, 0.5, 0.4375, 0.75, 0.3985, 0.75, 0.375, 0.75, 0.375, 0.75, 0.4375, 0.75, 0.4375, 1.0, 0.4189, 1.0, 0.4189, 1.0, 0.4375, 1.0, 0.4375, 0.75, 0.4375, 0.75, 0.4375, 0.75, 0.4375, 0.75, 0.625, 0.75, 0.6015, 0.75, 0.5625, 0.75, 0.5625, 0.75, 0.625, 0.75, 0.625, 0.25, 0.375, 0.25, 0.375, 0.25, 0.625, 0.25, 0.375, 1.0, 0.375, 1.0, 0.375, 1.0, 0.375, 1.0, 0.375, 1.0, 0.375, 0.5, 0.375, 0.5, 0.375, 0.5, 0.375, 0.5, 0.375, 0.9174, 0.375, 0.875, 0.375, 0.875, 0.375, 0.9174, 0.375, 0.9375, 0.375, 0.9765, 0.375, 1.0, 0.375, 1.0, 0.375, 0.9375, 0.625, 0.25, 0.625, 0.25, 0.625, 0.25, 0.875, 0.72, 0.875, 0.5232, 0.875, 0.5, 0.875, 0.5, 0.875, 0.72, 0.625, 0.8326, 0.625, 0.875, 0.625, 0.875, 0.625, 0.8326, 0.375, 0.5, 0.625, 0.5, 0.625, 0.5, 0.375, 0.5, 0.375, 0.7939, 0.4189, 0.75, 0.4375, 0.75, 0.4375, 0.8125, 0.375, 0.8125, 0.5625, 0.75, 0.5811, 0.75, 0.625, 0.7939, 0.625, 0.8125, 0.5625, 0.8125, 0.4375, 0.9375, 0.5, 0.9375, 0.5, 1.0, 0.4375, 1.0, 0.5, 0.9375, 0.5625, 0.9375, 0.5625, 1.0, 0.5, 1.0, 0.375, 0.9375, 0.4375, 0.9375, 0.4375, 1.0, 0.4189, 1.0, 0.375, 0.9561, 0.375, 0.8125, 0.4375, 0.8125, 0.4375, 0.875, 0.375, 0.875, 0.375, 0.875, 0.4375, 0.875, 0.4375, 0.9375, 0.375, 0.9375, 0.4375, 0.75, 0.5, 0.75, 0.5, 0.8125, 0.4375, 0.8125, 0.4375, 0.8125, 0.5, 0.8125, 0.5, 0.875, 0.4375, 0.875, 0.4375, 0.875, 0.5, 0.875, 0.5, 0.9375, 0.4375, 0.9375, 0.5, 0.75, 0.5625, 0.75, 0.5625, 0.8125, 0.5, 0.8125, 0.5, 0.8125, 0.5625, 0.8125, 0.5625, 0.875, 0.5, 0.875, 0.5, 0.875, 0.5625, 0.875, 0.5625, 0.9375, 0.5, 0.9375, 0.5625, 0.8125, 0.625, 0.8125, 0.625, 0.875, 0.5625, 0.875, 0.5625, 0.875, 0.625, 0.875, 0.625, 0.9375, 0.5625, 0.9375, 0.4189, 1.0, 0.4189, 1.0, 0.375, 0.9561, 0.375, 0.9561, 0.625, 0.9561, 0.625, 0.9561, 0.5811, 1.0, 0.5811, 1.0, 0.375, 0.7939, 0.375, 0.7939, 0.4189, 0.75, 0.4189, 0.75, 0.625, 0.7939, 0.625, 0.7939, 0.5811, 0.75, 0.5811, 0.75, 0.6015, 1.0, 0.625, 1.0, 0.625, 1.0, 0.625, 1.0, 0.625, 0.7735, 0.625, 0.75, 0.625, 0.75, 0.625, 0.75, 0.3985, 0.75, 0.375, 0.75, 0.375, 0.75, 0.375, 0.75, 0.5, 1.0, 0.5385, 1.0, 0.5625, 1.0, 0.5625, 1.0, 0.5, 1.0, 0.3125, 0.72, 0.375, 0.72, 0.375, 0.75, 0.3125, 0.75, 0.625, 0.9375, 0.625, 1.0, 0.625, 1.0, 0.625, 0.9375, 0.125, 0.72, 0.1875, 0.72, 0.1875, 0.75, 0.125, 0.75, 0.1875, 0.72, 0.25, 0.72, 0.25, 0.75, 0.1875, 0.75, 0.25, 0.72, 0.3125, 0.72, 0.3125, 0.75, 0.25, 0.75, 0.625, 0.75, 0.625, 0.8125, 0.625, 0.8125, 0.625, 0.75, 0.625, 0.8125, 0.625, 0.875, 0.625, 0.875, 0.625, 0.8125, 0.625, 0.875, 0.625, 0.9375, 0.625, 0.9375, 0.625, 0.875, 0.5625, 0.0, 0.625, 0.0, 0.625, 0.03002, 0.5625, 0.03002, 0.4375, 0.75, 0.375, 0.75, 0.375, 0.72, 0.4375, 0.72, 0.375, 1.0, 0.4375, 1.0, 0.4375, 1.0, 0.375, 1.0, 0.4375, 1.0, 0.5, 1.0, 0.5, 1.0, 0.4375, 1.0, 0.5, 0.0, 0.5625, 0.0, 0.5625, 0.03002, 0.5, 0.03002, 0.625, 0.75, 0.5625, 0.75, 0.5625, 0.72, 0.625, 0.72, 0.5625, 0.75, 0.5, 0.75, 0.5, 0.72, 0.5625, 0.72, 0.5, 0.75, 0.4375, 0.75, 0.4375, 0.72, 0.5, 0.72, 0.375, 0.75, 0.375, 0.75, 0.375, 0.72, 0.375, 0.72, 0.375, 0.0, 0.375, 0.0, 0.375, 0.03002, 0.375, 0.03002, 0.625, 0.75, 0.625, 0.75, 0.625, 0.72, 0.625, 0.72, 0.625, 0.0, 0.625, 0.0, 0.625, 0.03002, 0.625, 0.03002, 0.375, 0.75, 0.375, 0.75, 0.375, 0.72, 0.375, 0.72, 0.125, 0.72, 0.125, 0.72, 0.125, 0.75, 0.125, 0.75, 0.625, 0.75, 0.625, 0.75, 0.625, 0.72, 0.625, 0.72, 0.625, 1.0, 0.625, 1.0, 0.625, 1.0, 0.625, 1.0, 0.125, 0.5, 0.125, 0.72, 0.125, 0.72, 0.125, 0.5, 0.625, 0.5, 0.625, 0.72, 0.625, 0.72, 0.625, 0.5, 0.5625, 0.03002, 0.625, 0.03002, 0.625, 0.03002, 0.5625, 0.03002, 0.5, 0.72, 0.4375, 0.72, 0.4375, 0.72, 0.5, 0.72, 0.375, 0.72, 0.375, 0.5, 0.375, 0.5, 0.375, 0.72, 0.625, 0.25, 0.625, 0.25, 0.625, 0.25, 0.625, 0.25, 0.5625, 0.72, 0.5, 0.72, 0.5, 0.72, 0.5625, 0.72, 0.625, 0.5, 0.625, 0.72, 0.625, 0.72, 0.625, 0.5, 0.5, 0.72, 0.4375, 0.72, 0.4375, 0.72, 0.5, 0.72, 0.5625, 0.03002, 0.625, 0.03002, 0.625, 0.03002, 0.5625, 0.03002, 0.375, 1.0, 0.4375, 1.0, 0.4375, 1.0, 0.375, 1.0, 0.625, 0.72, 0.625, 0.72, 0.625, 0.72, 0.625, 0.72, 0.625, 0.25, 0.375, 0.25, 0.375, 0.25, 0.625, 0.25, 0.625, 0.72, 0.5625, 0.72, 0.5625, 0.72, 0.625, 0.72, 0.375, 0.5, 0.625, 0.5, 0.625, 0.5, 0.375, 0.5, 0.375, 0.72, 0.375, 0.72, 0.375, 0.72, 0.375, 0.72, 0.375, 0.72, 0.375, 0.5, 0.375, 0.5, 0.375, 0.72, 0.375, 0.5, 0.375, 0.5, 0.375, 0.5, 0.375, 0.5, 0.4375, 1.0, 0.5, 1.0, 0.5, 1.0, 0.4375, 1.0, 0.4375, 0.72, 0.375, 0.72, 0.375, 0.72, 0.4375, 0.72, 0.625, 0.03002, 0.625, 0.03002, 0.625, 0.03002, 0.625, 0.03002, 0.375, 0.25, 0.375, 0.25, 0.375, 0.25, 0.375, 0.25, 0.5625, 0.72, 0.5, 0.72, 0.5, 0.72, 0.5625, 0.72, 0.625, 0.72, 0.625, 0.5, 0.625, 0.5, 0.625, 0.72, 0.375, 0.03002, 0.375, 0.25, 0.375, 0.25, 0.375, 0.03002, 0.625, 0.25, 0.625, 0.03002, 0.625, 0.03002, 0.625, 0.25, 0.375, 0.5, 0.625, 0.5, 0.625, 0.72, 0.5625, 0.72, 0.5, 0.72, 0.4375, 0.72, 0.375, 0.72, 0.375, 0.03002, 0.4375, 0.03002, 0.5, 0.03002, 0.5625, 0.03002, 0.625, 0.03002, 0.625, 0.25, 0.375, 0.25, 0.375, 0.5, 0.375, 0.72, 0.375, 0.72, 0.375, 0.5, 0.375, 0.72, 0.375, 0.72, 0.375, 0.72, 0.375, 0.72, 0.4375, 0.72, 0.375, 0.72, 0.375, 0.72, 0.4375, 0.72, 0.625, 0.25, 0.375, 0.25, 0.375, 0.25, 0.625, 0.25, 0.375, 0.03002, 0.375, 0.03002, 0.375, 0.03002, 0.375, 0.03002, 0.375, 1.0, 0.4375, 1.0, 0.4375, 1.0, 0.375, 1.0, 0.375, 0.5, 0.625, 0.5, 0.625, 0.5, 0.375, 0.5, 0.625, 0.72, 0.625, 0.72, 0.625, 0.72, 0.625, 0.72, 0.4375, 1.0, 0.5, 1.0, 0.5, 1.0, 0.4375, 1.0, 0.375, 0.5, 0.375, 0.5, 0.375, 0.5, 0.375, 0.5, 0.625, 0.03002, 0.625, 0.03002, 0.625, 0.03002, 0.625, 0.03002, 0.5, 0.03002, 0.5625, 0.03002, 0.5625, 0.03002, 0.5, 0.03002, 0.375, 0.25, 0.375, 0.25, 0.375, 0.25, 0.375, 0.25, 0.125, 0.5, 0.125, 0.72, 0.125, 0.72, 0.125, 0.5, 0.625, 0.72, 0.5625, 0.72, 0.5625, 0.72, 0.625, 0.72, 0.625, 0.5, 0.625, 0.5, 0.625, 0.5, 0.625, 0.5, 0.875, 0.72, 0.875, 0.5, 0.875, 0.5, 0.875, 0.72, 0.625, 0.5, 0.625, 0.5, 0.625, 0.5, 0.625, 0.5, 0.625, 0.5, 0.375, 0.468, 0.375, 0.282, 0.625, 0.282, 0.625, 0.468, 0.375, 0.282, 0.375, 0.468, 0.375, 0.468, 0.375, 0.282, 0.375, 0.5, 0.375, 0.5, 0.602, 0.5, 0.375, 0.25, 0.375, 0.25, 0.375, 0.25, 0.375, 0.25, 0.375, 0.25, 0.625, 0.25, 0.602, 0.25, 0.375, 0.25, 0.375, 0.5, 0.375, 0.5, 0.375, 0.5, 0.375, 0.5, 0.375, 0.25, 0.375, 0.25, 0.375, 0.25, 0.375, 0.25, 0.375, 0.5, 0.125, 0.5, 0.125, 0.5, 0.157, 0.5, 0.343, 0.5, 0.375, 0.5, 0.375, 0.25, 0.602, 0.25, 0.375, 0.25, 0.625, 0.25, 0.625, 0.25, 0.625, 0.25, 0.625, 0.25, 0.625, 0.25, 0.625, 0.25, 0.625, 0.25, 0.625, 0.25, 0.625, 0.25, 0.625, 0.5, 0.625, 0.5, 0.625, 0.5232, 0.625, 0.5, 0.625, 0.25, 0.625, 0.25, 0.625, 0.25, 0.625, 0.25, 0.625, 0.5, 0.625, 0.5, 0.625, 0.468, 0.657, 0.5, 0.602, 0.5, 0.375, 0.5, 0.375, 0.468, 0.625, 0.468, 0.375, 0.468, 0.375, 0.468, 0.375, 0.5, 0.375, 0.5, 0.375, 0.282, 0.375, 0.282, 0.375, 0.25, 0.375, 0.25, 0.625, 0.282, 0.375, 0.282, 0.375, 0.25, 0.602, 0.25, 0.625, 0.282, 0.843, 0.5, 0.657, 0.5, 0.625, 0.468, 0.4375, 0.75, 0.4615, 0.75, 0.5, 0.75, 0.5, 0.75, 0.4576, 0.75, 0.4375, 0.75, 0.5, 0.75, 0.5424, 0.75, 0.5424, 0.75, 0.5, 0.75, 0.5, 1.0, 0.4615, 1.0, 0.4375, 1.0, 0.4375, 1.0, 0.4576, 1.0, 0.5, 1.0, 0.375, 0.875, 0.375, 0.9375, 0.375, 0.9375, 0.375, 0.875, 0.625, 0.9375, 0.625, 0.9375, 0.625, 0.9375, 0.625, 0.9375, 0.625, 0.9375, 0.625, 0.9375, 0.4375, 1.0, 0.4375, 1.0, 0.4375, 1.0, 0.4375, 1.0, 0.4375, 1.0, 0.4375, 1.0, 0.5, 0.75, 0.4375, 0.75, 0.4375, 0.75, 0.5, 0.75, 0.375, 0.875, 0.375, 0.8365, 0.375, 0.8125, 0.375, 0.8125, 0.375, 0.8326, 0.375, 0.875, 0.4375, 1.0, 0.4375, 1.0, 0.4375, 1.0, 0.4375, 1.0, 0.5, 1.0, 0.5625, 1.0, 0.5625, 1.0, 0.5, 1.0, 0.4375, 1.0, 0.4615, 1.0, 0.5, 1.0, 0.5, 1.0, 0.4375, 1.0, 0.5625, 0.75, 0.5811, 0.75, 0.5811, 0.75, 0.5625, 0.75, 0.5, 0.75, 0.5385, 0.75, 0.5625, 0.75, 0.5625, 0.75, 0.5424, 0.75, 0.5, 0.75, 0.5625, 0.75, 0.5, 0.75, 0.5, 0.75, 0.5625, 0.75, 0.375, 0.8125, 0.375, 0.7939, 0.375, 0.7939, 0.375, 0.8125, 0.5625, 0.75, 0.5385, 0.75, 0.5, 0.75, 0.5, 0.75, 0.5625, 0.75, 0.5, 0.75, 0.4375, 0.75, 0.4375, 0.75, 0.5, 0.75, 0.625, 0.875, 0.625, 0.9174, 0.625, 0.9375, 0.625, 0.9375, 0.625, 0.875, 0.625, 0.7939, 0.625, 0.8125, 0.625, 0.8125, 0.625, 0.7939, 0.375, 0.875, 0.375, 0.9375, 0.375, 0.9375, 0.375, 0.875, 0.375, 0.9561, 0.375, 0.9375, 0.375, 0.9375, 0.375, 0.9561, 0.625, 0.9375, 0.625, 0.9561, 0.625, 0.9561, 0.625, 0.9375, 0.375, 0.8125, 0.375, 0.875, 0.375, 0.875, 0.375, 0.8125, 0.5811, 1.0, 0.5625, 1.0, 0.5625, 1.0, 0.5811, 1.0, 0.375, 0.9375, 0.375, 0.9174, 0.375, 0.875, 0.375, 0.875, 0.375, 0.9375, 0.5625, 1.0, 0.5424, 1.0, 0.5, 1.0, 0.5, 1.0, 0.5625, 1.0, 0.5, 0.75, 0.5424, 0.75, 0.5625, 0.75, 0.5625, 0.75, 0.5, 0.75, 0.625, 0.8125, 0.625, 0.8326, 0.625, 0.875, 0.625, 0.875, 0.625, 0.8125, 0.5, 1.0, 0.4576, 1.0, 0.4375, 1.0, 0.4375, 1.0, 0.5, 1.0, 0.375, 0.875, 0.375, 0.8326, 0.375, 0.8125, 0.375, 0.8125, 0.375, 0.875, 0.4375, 0.75, 0.4576, 0.75, 0.5, 0.75, 0.5, 0.75, 0.4375, 0.75, 0.375, 0.8125, 0.375, 0.875, 0.375, 0.875, 0.375, 0.8125, 0.375, 0.9375, 0.375, 0.9135, 0.375, 0.875, 0.375, 0.875, 0.375, 0.9174, 0.375, 0.9375, 0.5625, 0.75, 0.5625, 0.75, 0.5625, 0.75, 0.5625, 0.75, 0.5625, 0.75, 0.5625, 0.75, 0.625, 0.875, 0.625, 0.8125, 0.625, 0.8125, 0.625, 0.875, 0.375, 0.8125, 0.375, 0.8125, 0.375, 0.8125, 0.375, 0.8125, 0.625, 0.8125, 0.625, 0.8125, 0.625, 0.8125, 0.625, 0.8125, 0.625, 0.8125, 0.625, 0.8125, 0.625, 0.9375, 0.625, 0.875, 0.625, 0.875, 0.625, 0.9375, 0.375, 0.9375, 0.375, 0.9375, 0.375, 0.9375, 0.375, 0.9375, 0.375, 0.9375, 0.375, 0.9375, 0.4375, 1.0, 0.5, 1.0, 0.5, 1.0, 0.4375, 1.0, 0.625, 0.8125, 0.625, 0.8365, 0.625, 0.875, 0.625, 0.875, 0.625, 0.8326, 0.625, 0.8125, 0.5625, 1.0, 0.5385, 1.0, 0.5, 1.0, 0.5, 1.0, 0.5424, 1.0, 0.5625, 1.0, 0.5, 1.0, 0.5625, 1.0, 0.5625, 1.0, 0.5, 1.0, 0.4576, 0.75, 0.5, 0.75, 0.5, 0.75, 0.4576, 0.75, 0.4375, 0.75, 0.4375, 0.75, 0.4375, 0.75, 0.4375, 0.75, 0.4375, 0.75, 0.4375, 0.75, 0.5625, 0.75, 0.5, 0.75, 0.5, 0.75, 0.5625, 0.75, 0.625, 0.875, 0.625, 0.9135, 0.625, 0.9375, 0.625, 0.9375, 0.625, 0.9174, 0.625, 0.875, 0.5625, 0.75, 0.5625, 0.75, 0.5625, 0.75, 0.5385, 0.75, 0.5625, 1.0, 0.5625, 1.0, 0.5385, 1.0, 0.5625, 1.0, 0.4375, 1.0, 0.4375, 1.0, 0.4375, 1.0, 0.4615, 1.0, 0.4375, 0.75, 0.4375, 0.75, 0.4615, 0.75, 0.4375, 0.75, 0.375, 0.9375, 0.375, 0.9375, 0.375, 0.9135, 0.375, 0.9375, 0.375, 0.8125, 0.375, 0.8125, 0.375, 0.8125, 0.375, 0.8365, 0.625, 0.8125, 0.625, 0.8125, 0.625, 0.8365, 0.625, 0.8125, 0.625, 0.9375, 0.625, 0.9375, 0.625, 0.9375, 0.625, 0.9135, 0.375, 0.9561, 0.375, 1.0, 0.375, 1.0, 0.375, 0.9765, 0.5811, 1.0, 0.625, 0.9561, 0.625, 0.9561, 0.5811, 1.0, 0.4189, 0.75, 0.375, 0.75, 0.375, 0.75, 0.3985, 0.75, 0.625, 0.7939, 0.5811, 0.75, 0.5811, 0.75, 0.625, 0.7939, 0.4189, 1.0, 0.4375, 1.0, 0.4375, 1.0, 0.3985, 1.0, 0.375, 0.9765, 0.375, 0.9375, 0.375, 0.9375, 0.375, 0.9561, 0.6015, 1.0, 0.5625, 1.0, 0.5625, 1.0, 0.5811, 1.0, 0.625, 0.9561, 0.625, 0.9375, 0.625, 0.9375, 0.625, 0.9765, 0.4375, 0.75, 0.4189, 0.75, 0.3985, 0.75, 0.4375, 0.75, 0.375, 0.7939, 0.375, 0.8125, 0.375, 0.8125, 0.375, 0.7735, 0.5625, 0.75, 0.6015, 0.75, 0.5811, 0.75, 0.5625, 0.75, 0.625, 0.8125, 0.625, 0.7939, 0.625, 0.7735, 0.625, 0.8125, 0.5625, 0.75, 0.5625, 0.75, 0.5625, 0.75, 0.5625, 0.75, 0.625, 0.9375, 0.625, 0.9375, 0.625, 0.9375, 0.4375, 1.0, 0.4375, 1.0, 0.4375, 1.0, 0.375, 0.9174, 0.375, 0.9375, 0.375, 0.9375, 0.5424, 1.0, 0.5625, 1.0, 0.5625, 1.0, 0.4576, 0.75, 0.4375, 0.75, 0.4375, 0.75, 0.5625, 0.75, 0.5625, 0.75, 0.5625, 0.75, 0.625, 0.8326, 0.625, 0.8125, 0.625, 0.8125, 0.375, 0.8125, 0.375, 0.8125, 0.375, 0.8125, 0.375, 0.8326, 0.375, 0.8326, 0.375, 0.8125, 0.375, 0.8125, 0.4375, 1.0, 0.4375, 1.0, 0.4576, 1.0, 0.4576, 1.0, 0.625, 0.9375, 0.625, 0.9375, 0.625, 0.9174, 0.625, 0.9174, 0.5424, 0.75, 0.5424, 0.75, 0.5625, 0.75, 0.5625, 0.75, 0.4576, 0.75, 0.4576, 0.75, 0.4375, 0.75, 0.4375, 0.75, 0.375, 0.9174, 0.375, 0.9174, 0.375, 0.9375, 0.375, 0.9375, 0.625, 0.8125, 0.625, 0.8125, 0.625, 0.8326, 0.625, 0.8326, 0.5424, 1.0, 0.5424, 1.0, 0.5625, 1.0, 0.5625, 1.0, 0.625, 0.9375, 0.625, 0.9375, 0.625, 0.9375, 0.625, 0.9375])
me_cube_001.use_remesh_fix_poles = True
me_cube_001.use_remesh_preserve_attributes = False
me_cube_001.use_mirror_vertex_groups = False
me_cube_001.update()
me_cube_002 = bpy.data.meshes.new('Cube.002')
me_cube_002.from_pydata([(-0.6153, 0.1564, 0.2682), (-0.6153, 0.1564, 0.2209), (-0.6153, 0.8131, 0.2682), (-0.6153, 0.8131, 0.2209), (-0.6153, 0.8131, 0.3183), (-0.6153, 0.8131, 0.3656), (-0.6153, 0.1564, 0.3183), (-0.6153, 0.1564, 0.3656), (-0.6774, 0.8131, 0.3304), (-0.6652, 0.8131, 0.3183), (-0.6652, 0.8131, 0.3656), (-0.6774, 0.8131, 0.3535), (-0.6652, 0.1564, 0.3183), (-0.6774, 0.1564, 0.3304), (-0.6774, 0.1564, 0.3535), (-0.6652, 0.1564, 0.3656), (-0.6774, 0.8131, 0.233), (-0.6652, 0.8131, 0.2209), (-0.6652, 0.8131, 0.2682), (-0.6774, 0.8131, 0.2561), (-0.6652, 0.1564, 0.2209), (-0.6774, 0.1564, 0.233), (-0.6774, 0.1564, 0.2561), (-0.6652, 0.1564, 0.2682), (-0.6153, 0.1564, 0.0648), (-0.6153, 0.1564, 0.01749), (-0.6153, 0.8131, 0.0648), (-0.6153, 0.8131, 0.01749), (-0.6153, 0.8131, 0.1149), (-0.6153, 0.8131, 0.1622), (-0.6153, 0.1564, 0.1149), (-0.6153, 0.1564, 0.1622), (-0.6774, 0.8131, 0.127), (-0.6652, 0.8131, 0.1149), (-0.6652, 0.8131, 0.1622), (-0.6774, 0.8131, 0.1501), (-0.6652, 0.1564, 0.1149), (-0.6774, 0.1564, 0.127), (-0.6774, 0.1564, 0.1501), (-0.6652, 0.1564, 0.1622), (-0.6774, 0.8131, 0.0296), (-0.6652, 0.8131, 0.01749), (-0.6652, 0.8131, 0.0648), (-0.6774, 0.8131, 0.05268), (-0.6652, 0.1564, 0.01749), (-0.6774, 0.1564, 0.0296), (-0.6774, 0.1564, 0.05268), (-0.6652, 0.1564, 0.0648), (-0.6153, 0.1564, -0.1342), (-0.6153, 0.1564, -0.1815), (-0.6153, 0.8131, -0.1342), (-0.6153, 0.8131, -0.1815), (-0.6153, 0.8131, -0.08409), (-0.6153, 0.8131, -0.03678), (-0.6153, 0.1564, -0.08409), (-0.6153, 0.1564, -0.03678), (-0.6774, 0.8131, -0.07198), (-0.6652, 0.8131, -0.08409), (-0.6652, 0.8131, -0.03678), (-0.6774, 0.8131, -0.04889), (-0.6652, 0.1564, -0.08409), (-0.6774, 0.1564, -0.07198), (-0.6774, 0.1564, -0.04889), (-0.6652, 0.1564, -0.03678), (-0.6774, 0.8131, -0.1694), (-0.6652, 0.8131, -0.1815), (-0.6652, 0.8131, -0.1342), (-0.6774, 0.8131, -0.1463), (-0.6652, 0.1564, -0.1815), (-0.6774, 0.1564, -0.1694), (-0.6774, 0.1564, -0.1463), (-0.6652, 0.1564, -0.1342), (-0.6153, 0.1564, -0.3376), (-0.6153, 0.1564, -0.3849), (-0.6153, 0.8131, -0.3376), (-0.6153, 0.8131, -0.3849), (-0.6153, 0.8131, -0.2875), (-0.6153, 0.8131, -0.2402), (-0.6153, 0.1564, -0.2875), (-0.6153, 0.1564, -0.2402), (-0.6774, 0.8131, -0.2754), (-0.6652, 0.8131, -0.2875), (-0.6652, 0.8131, -0.2402), (-0.6774, 0.8131, -0.2523), (-0.6652, 0.1564, -0.2875), (-0.6774, 0.1564, -0.2754), (-0.6774, 0.1564, -0.2523), (-0.6652, 0.1564, -0.2402), (-0.6774, 0.8131, -0.3728), (-0.6652, 0.8131, -0.3849), (-0.6652, 0.8131, -0.3376), (-0.6774, 0.8131, -0.3497), (-0.6652, 0.1564, -0.3849), (-0.6774, 0.1564, -0.3728), (-0.6774, 0.1564, -0.3497), (-0.6652, 0.1564, -0.3376), (-0.6153, 0.1564, -0.4481), (-0.6153, 0.1564, -0.4954), (-0.6153, 0.8131, -0.4481), (-0.6153, 0.8131, -0.4954), (-0.6774, 0.8131, -0.4833), (-0.6652, 0.8131, -0.4954), (-0.6652, 0.8131, -0.4481), (-0.6774, 0.8131, -0.4602), (-0.6652, 0.1564, -0.4954), (-0.6774, 0.1564, -0.4833), (-0.6774, 0.1564, -0.4602), (-0.6652, 0.1564, -0.4481)], [], [(4, 9, 8, 11, 10, 5), (3, 17, 16, 19, 18, 2), (7, 5, 10, 15), (8, 13, 14, 11), (12, 6, 7, 15, 14, 13), (12, 13, 8, 9), (10, 11, 14, 15), (12, 9, 4, 6), (0, 2, 18, 23), (16, 21, 22, 19), (20, 1, 0, 23, 22, 21), (20, 21, 16, 17), (18, 19, 22, 23), (20, 17, 3, 1), (28, 33, 32, 35, 34, 29), (27, 41, 40, 43, 42, 26), (31, 29, 34, 39), (32, 37, 38, 35), (36, 30, 31, 39, 38, 37), (36, 37, 32, 33), (34, 35, 38, 39), (36, 33, 28, 30), (24, 26, 42, 47), (40, 45, 46, 43), (44, 25, 24, 47, 46, 45), (44, 45, 40, 41), (42, 43, 46, 47), (44, 41, 27, 25), (52, 57, 56, 59, 58, 53), (51, 65, 64, 67, 66, 50), (55, 53, 58, 63), (56, 61, 62, 59), (60, 54, 55, 63, 62, 61), (60, 61, 56, 57), (58, 59, 62, 63), (60, 57, 52, 54), (48, 50, 66, 71), (64, 69, 70, 67), (68, 49, 48, 71, 70, 69), (68, 69, 64, 65), (66, 67, 70, 71), (68, 65, 51, 49), (76, 81, 80, 83, 82, 77), (75, 89, 88, 91, 90, 74), (79, 77, 82, 87), (80, 85, 86, 83), (84, 78, 79, 87, 86, 85), (84, 85, 80, 81), (82, 83, 86, 87), (84, 81, 76, 78), (72, 74, 90, 95), (88, 93, 94, 91), (92, 73, 72, 95, 94, 93), (92, 93, 88, 89), (90, 91, 94, 95), (92, 89, 75, 73), (99, 101, 100, 103, 102, 98), (96, 98, 102, 107), (100, 105, 106, 103), (104, 97, 96, 107, 106, 105), (104, 105, 100, 101), (102, 103, 106, 107), (104, 101, 99, 97)])
_uv = me_cube_002.uv_layers.new(name='UVMap')
_uv.uv.foreach_set('vector', [0.375, 0.75, 0.375, 0.9512, 0.439, 1.0, 0.561, 1.0, 0.625, 0.9512, 0.625, 0.75, 0.375, 0.75, 0.375, 0.9512, 0.439, 1.0, 0.561, 1.0, 0.625, 0.9512, 0.625, 0.75, 0.625, 0.5, 0.625, 0.75, 0.8262, 0.75, 0.8262, 0.5, 0.439, 0.0, 0.439, 0.25, 0.561, 0.25, 0.561, 0.0, 0.375, 0.2988, 0.375, 0.5, 0.625, 0.5, 0.625, 0.2988, 0.561, 0.25, 0.439, 0.25, 0.1738, 0.5, 0.125, 0.5, 0.125, 0.75, 0.1738, 0.75, 0.625, 0.0, 0.561, 0.0, 0.561, 0.25, 0.625, 0.25, 0.1738, 0.5, 0.1738, 0.75, 0.375, 0.75, 0.375, 0.5, 0.625, 0.5, 0.625, 0.75, 0.8262, 0.75, 0.8262, 0.5, 0.439, 0.0, 0.439, 0.25, 0.561, 0.25, 0.561, 0.0, 0.375, 0.2988, 0.375, 0.5, 0.625, 0.5, 0.625, 0.2988, 0.561, 0.25, 0.439, 0.25, 0.1738, 0.5, 0.125, 0.5, 0.125, 0.75, 0.1738, 0.75, 0.625, 0.0, 0.561, 0.0, 0.561, 0.25, 0.625, 0.25, 0.1738, 0.5, 0.1738, 0.75, 0.375, 0.75, 0.375, 0.5, 0.375, 0.75, 0.375, 0.9512, 0.439, 1.0, 0.561, 1.0, 0.625, 0.9512, 0.625, 0.75, 0.375, 0.75, 0.375, 0.9512, 0.439, 1.0, 0.561, 1.0, 0.625, 0.9512, 0.625, 0.75, 0.625, 0.5, 0.625, 0.75, 0.8262, 0.75, 0.8262, 0.5, 0.439, 0.0, 0.439, 0.25, 0.561, 0.25, 0.561, 0.0, 0.375, 0.2988, 0.375, 0.5, 0.625, 0.5, 0.625, 0.2988, 0.561, 0.25, 0.439, 0.25, 0.1738, 0.5, 0.125, 0.5, 0.125, 0.75, 0.1738, 0.75, 0.625, 0.0, 0.561, 0.0, 0.561, 0.25, 0.625, 0.25, 0.1738, 0.5, 0.1738, 0.75, 0.375, 0.75, 0.375, 0.5, 0.625, 0.5, 0.625, 0.75, 0.8262, 0.75, 0.8262, 0.5, 0.439, 0.0, 0.439, 0.25, 0.561, 0.25, 0.561, 0.0, 0.375, 0.2988, 0.375, 0.5, 0.625, 0.5, 0.625, 0.2988, 0.561, 0.25, 0.439, 0.25, 0.1738, 0.5, 0.125, 0.5, 0.125, 0.75, 0.1738, 0.75, 0.625, 0.0, 0.561, 0.0, 0.561, 0.25, 0.625, 0.25, 0.1738, 0.5, 0.1738, 0.75, 0.375, 0.75, 0.375, 0.5, 0.375, 0.75, 0.375, 0.9512, 0.439, 1.0, 0.561, 1.0, 0.625, 0.9512, 0.625, 0.75, 0.375, 0.75, 0.375, 0.9512, 0.439, 1.0, 0.561, 1.0, 0.625, 0.9512, 0.625, 0.75, 0.625, 0.5, 0.625, 0.75, 0.8262, 0.75, 0.8262, 0.5, 0.439, 0.0, 0.439, 0.25, 0.561, 0.25, 0.561, 0.0, 0.375, 0.2988, 0.375, 0.5, 0.625, 0.5, 0.625, 0.2988, 0.561, 0.25, 0.439, 0.25, 0.1738, 0.5, 0.125, 0.5, 0.125, 0.75, 0.1738, 0.75, 0.625, 0.0, 0.561, 0.0, 0.561, 0.25, 0.625, 0.25, 0.1738, 0.5, 0.1738, 0.75, 0.375, 0.75, 0.375, 0.5, 0.625, 0.5, 0.625, 0.75, 0.8262, 0.75, 0.8262, 0.5, 0.439, 0.0, 0.439, 0.25, 0.561, 0.25, 0.561, 0.0, 0.375, 0.2988, 0.375, 0.5, 0.625, 0.5, 0.625, 0.2988, 0.561, 0.25, 0.439, 0.25, 0.1738, 0.5, 0.125, 0.5, 0.125, 0.75, 0.1738, 0.75, 0.625, 0.0, 0.561, 0.0, 0.561, 0.25, 0.625, 0.25, 0.1738, 0.5, 0.1738, 0.75, 0.375, 0.75, 0.375, 0.5, 0.375, 0.75, 0.375, 0.9512, 0.439, 1.0, 0.561, 1.0, 0.625, 0.9512, 0.625, 0.75, 0.375, 0.75, 0.375, 0.9512, 0.439, 1.0, 0.561, 1.0, 0.625, 0.9512, 0.625, 0.75, 0.625, 0.5, 0.625, 0.75, 0.8262, 0.75, 0.8262, 0.5, 0.439, 0.0, 0.439, 0.25, 0.561, 0.25, 0.561, 0.0, 0.375, 0.2988, 0.375, 0.5, 0.625, 0.5, 0.625, 0.2988, 0.561, 0.25, 0.439, 0.25, 0.1738, 0.5, 0.125, 0.5, 0.125, 0.75, 0.1738, 0.75, 0.625, 0.0, 0.561, 0.0, 0.561, 0.25, 0.625, 0.25, 0.1738, 0.5, 0.1738, 0.75, 0.375, 0.75, 0.375, 0.5, 0.625, 0.5, 0.625, 0.75, 0.8262, 0.75, 0.8262, 0.5, 0.439, 0.0, 0.439, 0.25, 0.561, 0.25, 0.561, 0.0, 0.375, 0.2988, 0.375, 0.5, 0.625, 0.5, 0.625, 0.2988, 0.561, 0.25, 0.439, 0.25, 0.1738, 0.5, 0.125, 0.5, 0.125, 0.75, 0.1738, 0.75, 0.625, 0.0, 0.561, 0.0, 0.561, 0.25, 0.625, 0.25, 0.1738, 0.5, 0.1738, 0.75, 0.375, 0.75, 0.375, 0.5, 0.375, 0.75, 0.375, 0.9512, 0.439, 1.0, 0.561, 1.0, 0.625, 0.9512, 0.625, 0.75, 0.625, 0.5, 0.625, 0.75, 0.8262, 0.75, 0.8262, 0.5, 0.439, 0.0, 0.439, 0.25, 0.561, 0.25, 0.561, 0.0, 0.375, 0.2988, 0.375, 0.5, 0.625, 0.5, 0.625, 0.2988, 0.561, 0.25, 0.439, 0.25, 0.1738, 0.5, 0.125, 0.5, 0.125, 0.75, 0.1738, 0.75, 0.625, 0.0, 0.561, 0.0, 0.561, 0.25, 0.625, 0.25, 0.1738, 0.5, 0.1738, 0.75, 0.375, 0.75, 0.375, 0.5])
me_cube_002.use_remesh_fix_poles = True
me_cube_002.use_remesh_preserve_attributes = False
me_cube_002.use_mirror_vertex_groups = False
me_cube_002.update()

# ---- objects
ob_cylinder = bpy.data.objects.new('Cylinder', me_cylinder)
ob_cube = bpy.data.objects.new('Cube', me_cube_001)
ob_cube_001 = bpy.data.objects.new('Cube.001', me_cube_002)

# ---- transforms, parenting, visibility, modifiers, constraints
ob_cylinder.location = (0.0, 0.0, 0.0)
ob_cylinder.lineart.crease_threshold = 0.0
ob_cube.location = (0.0, 0.0, 0.0)
ob_cube.lineart.crease_threshold = 0.0
ob_cube_001.location = (0.0, 0.0, 0.0)
ob_cube_001.lineart.crease_threshold = 0.0
_m = ob_cube_001.modifiers.new('Mirror', 'MIRROR')

# ---- collection membership
col_collection.objects.link(ob_cylinder)
col_collection.objects.link(ob_cube)
col_collection.objects.link(ob_cube_001)

# ---- scene / render settings (as saved in the file)
scene.frame_start = 1; scene.frame_end = 250; scene.frame_set(1)
scene.render.engine = 'BLENDER_EEVEE_NEXT'
scene.cycles.use_denoising = False
scene.cycles.samples = 128
scene.cycles.sampling_pattern = 'TABULATED_SOBOL'
scene.cycles.use_adaptive_sampling = False
scene.cycles.use_light_tree = False
scene.view_settings.view_transform = 'Filmic'
bpy.context.view_layer.update()

# ---- added for rendering (the .blend has no active camera and no usable light): camera, sun
cam_auto = bpy.data.cameras.new('AutoCamera')
cam_auto.lens = 50.0
cam_auto.sensor_width = 36.0
cam_auto.clip_end = 1000.0
ob_auto_camera = bpy.data.objects.new('AutoCamera', cam_auto)
scene.collection.objects.link(ob_auto_camera)
ob_auto_camera.location = (2.70242, -2.49092, 2.09588)
ob_auto_camera.rotation_euler = (1.09748, -7.21219e-08, 0.694738)
scene.camera = ob_auto_camera
light_auto_sun = bpy.data.lights.new('AutoSun', 'SUN')
light_auto_sun.energy = 3.0
light_auto_sun.angle = 0.0523599
ob_auto_sun = bpy.data.objects.new('AutoSun', light_auto_sun)
scene.collection.objects.link(ob_auto_sun)
ob_auto_sun.rotation_euler = (0.872665, 0.174533, 0.523599)
bpy.context.view_layer.update()
